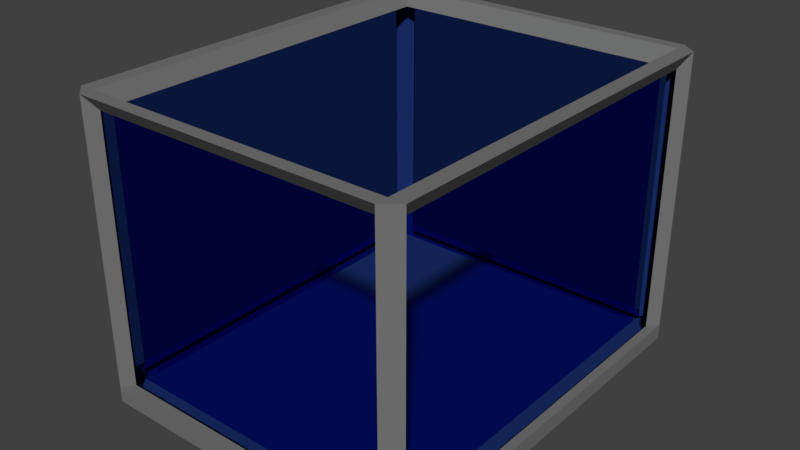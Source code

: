 # Source: container.blend  (saved by Blender 2.78.0; exported with 4.5.12 LTS)
import bpy
from mathutils import Matrix  # noqa: F401  (used for matrix-valued properties, if any)

bpy.ops.wm.read_factory_settings(use_empty=True)
scene = bpy.context.scene
scene.name = 'Scene'

# ---- collections
col_collection_1 = bpy.data.collections.new('Collection 1'); scene.collection.children.link(col_collection_1)

# ---- materials (node trees are filled in below, after node groups)
mat_containerbars = bpy.data.materials.new('containerbars')
mat_containerbars.alpha_threshold = 0.0
mat_containerbars.roughness = 0.5
mat_containerglass = bpy.data.materials.new('containerglass')
mat_containerglass.alpha_threshold = 0.0
mat_containerglass.roughness = 0.5

# ---- material node trees
mat_containerbars.use_nodes = True; mat_containerbars.node_tree.nodes.clear()
_N = mat_containerbars.node_tree.nodes; _L = mat_containerbars.node_tree.links
n0 = _N.new('ShaderNodeOutputMaterial'); n0.name = 'Material Output'; n0.location = (300, 300)
n1 = _N.new('ShaderNodeBsdfDiffuse'); n1.name = 'Diffuse BSDF'; n1.location = (10, 300)
n1.inputs[0].default_value = (0.1789, 0.1789, 0.1789, 1.0)
_L.new(n1.outputs[0], n0.inputs[0])
n0.is_active_output = True
mat_containerglass.use_nodes = True; mat_containerglass.node_tree.nodes.clear()
_N = mat_containerglass.node_tree.nodes; _L = mat_containerglass.node_tree.links
n0 = _N.new('ShaderNodeOutputMaterial'); n0.name = 'Material Output'; n0.location = (300, 300)
n1 = _N.new('ShaderNodeBsdfTransparent'); n1.name = 'Transparent BSDF'; n1.location = (10, 300)
n1.inputs[0].default_value = (0.2417, 0.3932, 0.8923, 0.6846)
_L.new(n1.outputs[0], n0.inputs[0])
n0.is_active_output = True

# ---- world
world_world = bpy.data.worlds.new('World'); scene.world = world_world
world_world.color = (0.05088, 0.05088, 0.05088)
world_world.use_sun_shadow = False
world_world.sun_shadow_jitter_overblur = 0.0
world_world.cycles.sampling_method = 'MANUAL'

# ---- meshes
me_plane = bpy.data.meshes.new('Plane')
me_plane.from_pydata([(-1.0, -1.0, 0.0), (1.0, -1.0, 0.0), (-1.0, 1.0, 0.0), (1.0, 1.0, 0.0), (-1.0, -1.0, -0.1), (1.0, -1.0, -0.1), (-1.0, 1.0, -0.1), (1.0, 1.0, -0.1), (1.0, 1.064, 0.0), (-1.0, 1.064, 0.0), (-1.0, 1.064, -0.1), (1.1, 1.0, 0.0), (-1.0, -1.064, 0.0), (-1.0, -1.064, -0.1), (1.0, -1.064, -0.1), (-1.1, 1.0, 0.0), (-1.1, -1.0, 0.0), (-1.0, 1.0, 1.821), (-1.0, -1.0, 1.821), (1.0, 1.0, 1.821), (-1.1, -1.0, 1.821), (1.1, -1.0, 1.821), (1.0, -1.064, 1.821), (-1.0, 1.064, 1.821), (-1.1, 1.0, 1.821), (1.1, -1.0, 0.0), (1.0, -1.064, 0.0), (1.1, -1.0, -0.1), (1.0, 1.064, -0.1), (1.0, 1.064, 1.821), (1.1, 1.0, -0.1), (-1.1, 1.0, -0.1), (-1.1, -1.0, -0.1), (-1.0, -1.064, 1.821), (1.0, -1.0, 1.821), (1.1, 1.0, 1.821), (-1.057, -1.125, 0.0), (-1.163, -1.057, 0.0), (1.163, -1.057, 0.0), (1.057, -1.125, 0.0), (-1.057, 1.125, 0.0), (-1.163, 1.057, 0.0), (1.163, -1.057, -0.1057), (1.057, -1.125, -0.1057), (1.057, 1.125, 0.0), (1.057, 1.125, -0.1057), (-1.057, 1.125, -0.1057), (-1.163, 1.057, 1.925), (1.057, 1.125, 1.925), (1.163, 1.057, 0.0), (1.163, 1.057, -0.1057), (-1.057, 1.125, 1.925), (-1.163, -1.057, 1.925), (-1.057, -1.125, -0.1057), (-1.163, 1.057, -0.1057), (-1.163, -1.057, -0.1057), (-1.057, -1.125, 1.925), (1.057, -1.125, 1.925), (-1.057, 1.057, 1.925), (-1.057, -1.057, 1.925), (1.057, -1.057, 1.925), (1.057, 1.057, 1.925), (1.163, -1.057, 1.925), (1.163, 1.057, 1.925)], [], [(0, 1, 3, 2), (4, 6, 7, 5), (6, 4, 32, 31), (2, 3, 19, 17), (4, 13, 32), (7, 6, 10, 28), (27, 14, 5), (3, 1, 34, 19), (5, 7, 30, 27), (4, 5, 14, 13), (15, 16, 20, 24), (8, 9, 23, 29), (1, 0, 18, 34), (12, 26, 22, 33), (30, 7, 28), (6, 31, 10), (25, 11, 35, 21), (0, 2, 17, 18), (23, 9, 40, 51), (30, 28, 45, 50), (21, 35, 63, 62), (22, 26, 39, 57), (27, 30, 50, 42), (35, 11, 49, 63), (12, 33, 56, 36), (29, 23, 51, 48), (11, 25, 38, 49), (25, 21, 62, 38), (8, 29, 48, 44), (15, 24, 47, 41), (31, 32, 55, 54), (16, 15, 41, 37), (17, 19, 61, 58), (24, 20, 52, 47), (19, 34, 60, 61), (28, 10, 46, 45), (34, 18, 59, 60), (9, 8, 44, 40), (39, 43, 42, 38), (40, 44, 45, 46), (39, 38, 62, 57), (41, 40, 46, 54), (49, 38, 42, 50), (39, 36, 53, 43), (37, 55, 53, 36), (37, 41, 54, 55), (37, 36, 56, 52), (44, 49, 50, 45), (61, 60, 62, 63), (58, 61, 48, 51), (62, 60, 57), (60, 59, 56, 57), (59, 58, 47, 52), (47, 58, 51), (56, 59, 52), (48, 61, 63), (49, 44, 48, 63), (40, 41, 47, 51), (32, 13, 53, 55), (20, 16, 37, 52), (10, 31, 54, 46), (26, 12, 36, 39), (33, 22, 57, 56), (14, 27, 42, 43), (18, 17, 58, 59), (13, 14, 43, 53)])
me_plane.polygons.foreach_set('material_index', [0, 0, 0, 1, 0, 0, 0, 1, 0, 0, 1, 1, 1, 1, 0, 0, 1, 1, 0, 0, 0, 0, 0, 0, 0, 0, 0, 0, 0, 0, 0, 0, 0, 0, 0, 0, 0, 0, 0, 0, 0, 0, 0, 0, 0, 0, 0, 0, 0, 0, 0, 0, 0, 0, 0, 0, 0, 0, 0, 0, 0, 0, 0, 0, 0, 0])
me_plane.materials.append(mat_containerbars)
me_plane.materials.append(mat_containerglass)
me_plane.use_remesh_preserve_volume = False
me_plane.use_remesh_preserve_attributes = False
me_plane.use_mirror_vertex_groups = False
me_plane.update()

# ---- objects
ob_plane = bpy.data.objects.new('Plane', me_plane)

# ---- transforms, parenting, visibility, modifiers, constraints
ob_plane.location = (0.0, 0.0, 0.0)
ob_plane.scale = (0.9329, 1.193, 0.9329)
ob_plane.lineart.crease_threshold = 0.0

# ---- collection membership
col_collection_1.objects.link(ob_plane)

# ---- scene / render settings (as saved in the file)
scene.frame_start = 1; scene.frame_end = 250; scene.frame_set(1)
scene.render.engine = 'CYCLES'
scene.render.resolution_percentage = 50
scene.render.dither_intensity = 0.0
scene.cycles.use_denoising = False
scene.cycles.samples = 128
scene.cycles.sampling_pattern = 'TABULATED_SOBOL'
scene.cycles.light_sampling_threshold = 0.0
scene.cycles.use_adaptive_sampling = False
scene.cycles.use_light_tree = False
scene.cycles.blur_glossy = 0.0
scene.cycles.sample_clamp_indirect = 0.0
scene.view_settings.view_transform = 'Standard'
bpy.context.view_layer.update()

# ---- added for rendering (the .blend has no active camera and no usable light): camera, sun
cam_auto = bpy.data.cameras.new('AutoCamera')
cam_auto.lens = 50.0
cam_auto.sensor_width = 36.0
cam_auto.clip_end = 1000.0
ob_auto_camera = bpy.data.objects.new('AutoCamera', cam_auto)
scene.collection.objects.link(ob_auto_camera)
ob_auto_camera.location = (3.6426, -4.37112, 3.76288)
ob_auto_camera.rotation_euler = (1.09748, -7.21219e-08, 0.694738)
scene.camera = ob_auto_camera
light_auto_sun = bpy.data.lights.new('AutoSun', 'SUN')
light_auto_sun.energy = 3.0
light_auto_sun.angle = 0.0523599
ob_auto_sun = bpy.data.objects.new('AutoSun', light_auto_sun)
scene.collection.objects.link(ob_auto_sun)
ob_auto_sun.rotation_euler = (0.872665, 0.174533, 0.523599)
bpy.context.view_layer.update()
